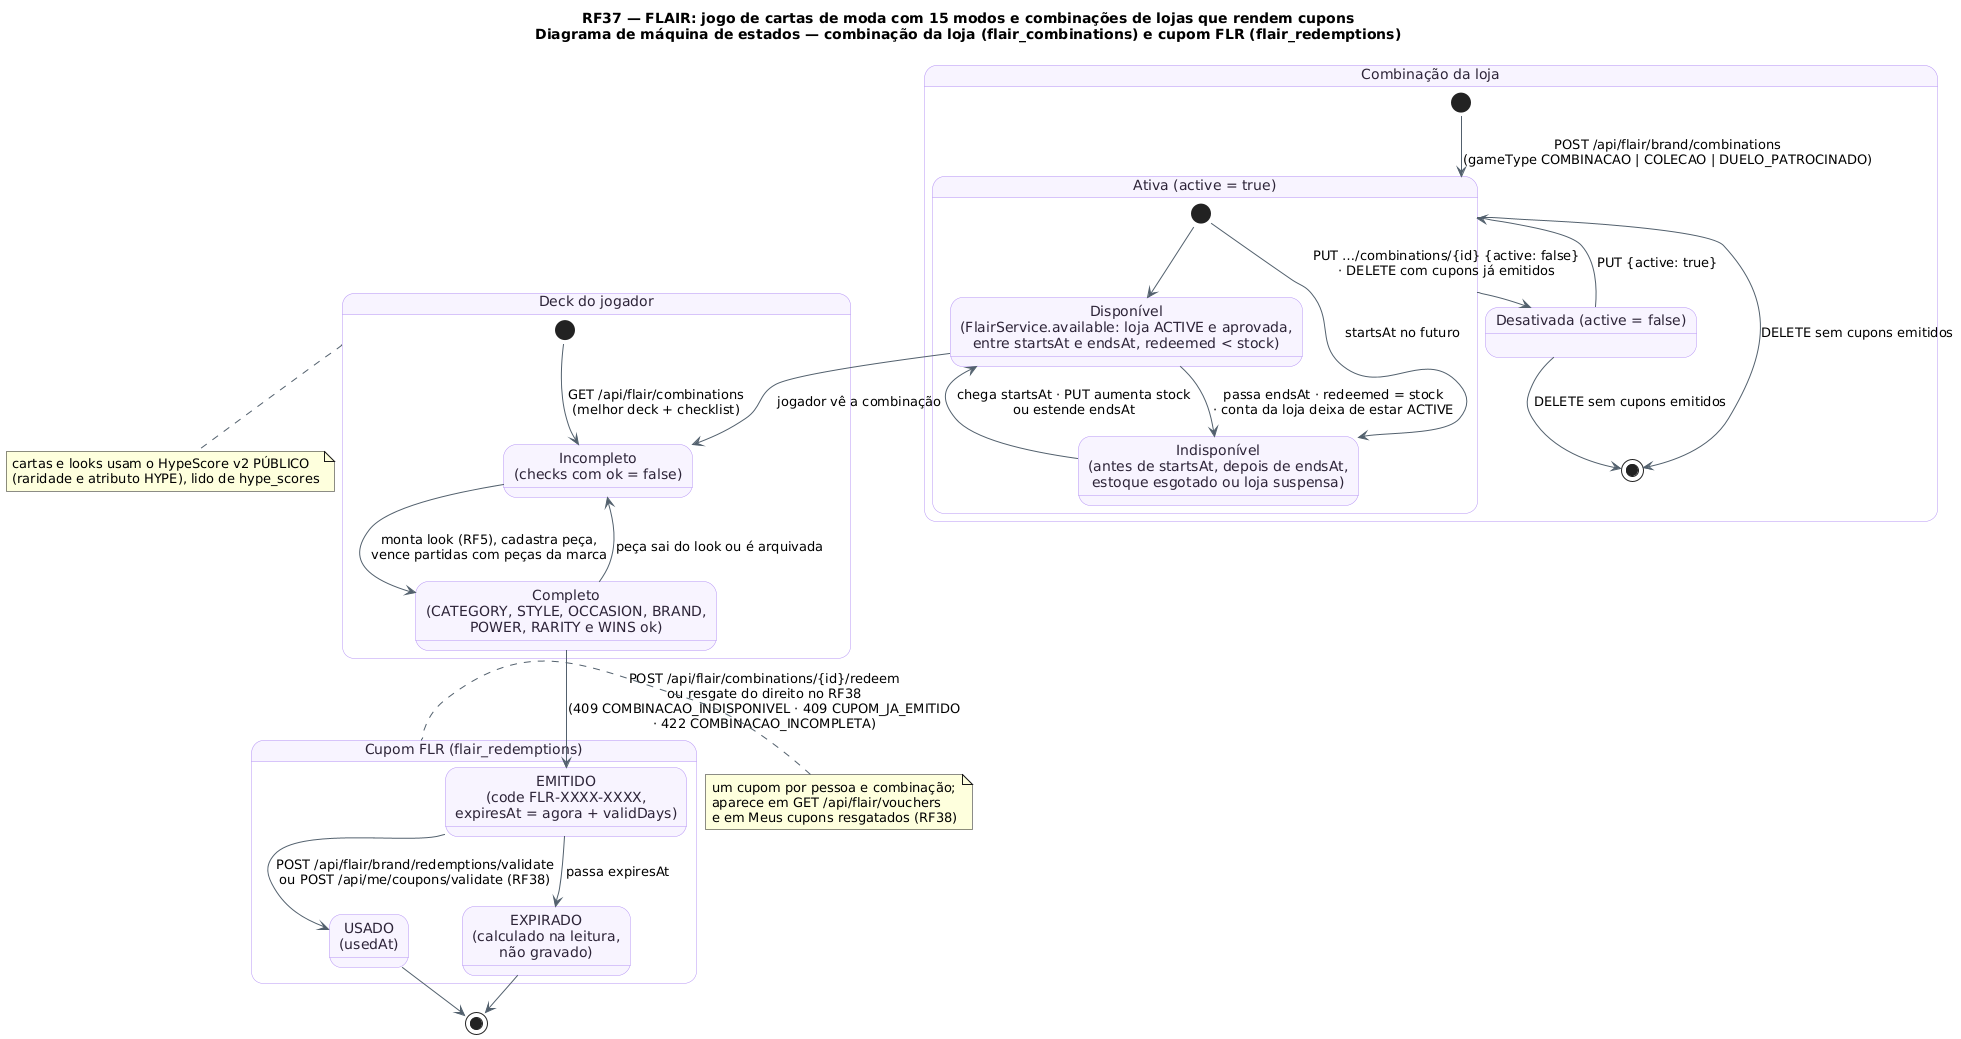

The diagram above was rendered by PlantUML. Its source (embedded in the PNG):
@startuml RF37_MaquinaDeEstados_Combinacao
!pragma layout smetana
!pragma layout smetana
skinparam backgroundColor #FFFFFF
skinparam state {
  BackgroundColor #F8F4FF
  BorderColor #B695F5
  FontColor #2D2438
  ArrowColor #52606D
}
title RF37 — FLAIR: jogo de cartas de moda com 15 modos e combinações de lojas que rendem cupons\nDiagrama de máquina de estados — combinação da loja (flair_combinations) e cupom FLR (flair_redemptions)
state "Combinação da loja" as Comb {
  state "Ativa (active = true)" as Ativa {
    state "Disponível\n(FlairService.available: loja ACTIVE e aprovada,\nentre startsAt e endsAt, redeemed < stock)" as Disp
    state "Indisponível\n(antes de startsAt, depois de endsAt,\nestoque esgotado ou loja suspensa)" as Indisp
    [*] --> Disp
    [*] --> Indisp : startsAt no futuro
    Disp --> Indisp : passa endsAt · redeemed = stock\n· conta da loja deixa de estar ACTIVE
    Indisp --> Disp : chega startsAt · PUT aumenta stock\nou estende endsAt
  }
  state "Desativada (active = false)" as Desativada
  [*] --> Ativa : POST /api/flair/brand/combinations\n(gameType COMBINACAO | COLECAO | DUELO_PATROCINADO)
  Ativa -down-> Desativada : PUT …/combinations/{id} {active: false}\n· DELETE com cupons já emitidos
  Desativada -up-> Ativa : PUT {active: true}
  Ativa --> [*] : DELETE sem cupons emitidos
  Desativada --> [*] : DELETE sem cupons emitidos
}
state "Deck do jogador" as Deck {
  state "Incompleto\n(checks com ok = false)" as Incompleto
  state "Completo\n(CATEGORY, STYLE, OCCASION, BRAND,\nPOWER, RARITY e WINS ok)" as Completo
  [*] --> Incompleto : GET /api/flair/combinations\n(melhor deck + checklist)
  Incompleto --> Completo : monta look (RF5), cadastra peça,\nvence partidas com peças da marca
  Completo --> Incompleto : peça sai do look ou é arquivada
}
state "Cupom FLR (flair_redemptions)" as Cupom {
  state "EMITIDO\n(code FLR-XXXX-XXXX,\nexpiresAt = agora + validDays)" as Emitido
  state "USADO\n(usedAt)" as Usado
  state "EXPIRADO\n(calculado na leitura,\nnão gravado)" as Expirado
  Emitido --> Usado : POST /api/flair/brand/redemptions/validate\nou POST /api/me/coupons/validate (RF38)
  Emitido --> Expirado : passa expiresAt
}
Disp --> Incompleto : jogador vê a combinação
Completo --> Emitido : POST /api/flair/combinations/{id}/redeem\nou resgate do direito no RF38\n(409 COMBINACAO_INDISPONIVEL · 409 CUPOM_JA_EMITIDO\n· 422 COMBINACAO_INCOMPLETA)
Usado --> [*]
Expirado --> [*]
note left of Cupom : um cupom por pessoa e combinação;\naparece em GET /api/flair/vouchers\ne em Meus cupons resgatados (RF38)
note bottom of Deck : cartas e looks usam o HypeScore v2 PÚBLICO\n(raridade e atributo HYPE), lido de hype_scores
@enduml